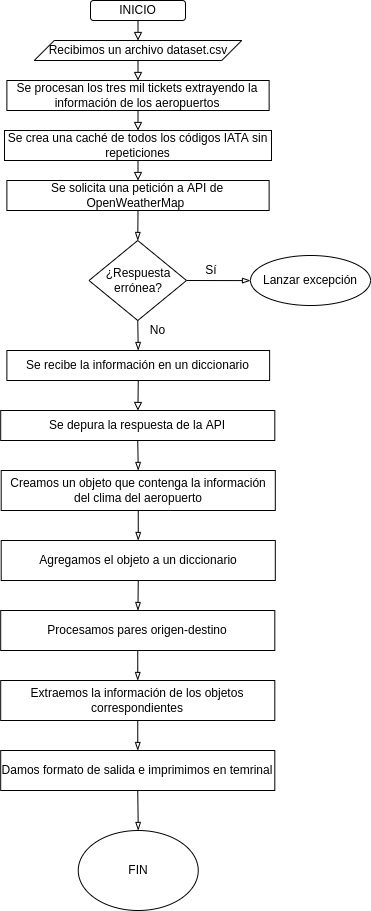

The diagram above was exported from draw.io. Its source (the exported page's mxGraphModel, read from the mxfile embedded in the PNG):
<mxGraphModel dx="1422" dy="878" grid="1" gridSize="10" guides="1" tooltips="1" connect="1" arrows="1" fold="1" page="1" pageScale="1" pageWidth="850" pageHeight="1100" math="0" shadow="0">
  <root>
    <mxCell id="0" />
    <mxCell id="1" parent="0" />
    <mxCell id="5" style="edgeStyle=none;html=1;exitX=0.5;exitY=1;exitDx=0;exitDy=0;entryX=0.5;entryY=0;entryDx=0;entryDy=0;endArrow=block;endFill=0;" parent="1" source="3" target="4" edge="1">
      <mxGeometry relative="1" as="geometry" />
    </mxCell>
    <mxCell id="3" value="INICIO" style="rounded=1;whiteSpace=wrap;html=1;" parent="1" vertex="1">
      <mxGeometry x="350" y="20" width="95" height="20" as="geometry" />
    </mxCell>
    <mxCell id="4" value="Recibimos un archivo dataset.csv" style="shape=parallelogram;perimeter=parallelogramPerimeter;whiteSpace=wrap;html=1;fixedSize=1;" parent="1" vertex="1">
      <mxGeometry x="293.75" y="60" width="207.5" height="20" as="geometry" />
    </mxCell>
    <mxCell id="21" style="edgeStyle=none;html=1;exitX=0.5;exitY=1;exitDx=0;exitDy=0;endArrow=block;endFill=0;" parent="1" source="6" target="9" edge="1">
      <mxGeometry relative="1" as="geometry" />
    </mxCell>
    <mxCell id="6" value="Se procesan los tres mil tickets extrayendo la información de los aeropuertos" style="rounded=0;whiteSpace=wrap;html=1;" parent="1" vertex="1">
      <mxGeometry x="266.38" y="100" width="262.25" height="30" as="geometry" />
    </mxCell>
    <mxCell id="8" style="edgeStyle=none;html=1;exitX=0.5;exitY=1;exitDx=0;exitDy=0;entryX=0.5;entryY=0;entryDx=0;entryDy=0;endArrow=block;endFill=0;" parent="1" source="4" target="6" edge="1">
      <mxGeometry relative="1" as="geometry">
        <mxPoint x="425" y="190" as="sourcePoint" />
        <mxPoint x="425" y="230" as="targetPoint" />
      </mxGeometry>
    </mxCell>
    <mxCell id="23" style="edgeStyle=none;html=1;exitX=0.5;exitY=1;exitDx=0;exitDy=0;entryX=0.5;entryY=0;entryDx=0;entryDy=0;endArrow=block;endFill=0;" parent="1" source="9" target="18" edge="1">
      <mxGeometry relative="1" as="geometry" />
    </mxCell>
    <mxCell id="9" value="Se crea una caché de todos los códigos IATA sin repeticiones" style="rounded=0;whiteSpace=wrap;html=1;" parent="1" vertex="1">
      <mxGeometry x="264" y="150" width="267" height="30" as="geometry" />
    </mxCell>
    <mxCell id="29" style="edgeStyle=none;html=1;exitX=0.5;exitY=1;exitDx=0;exitDy=0;entryX=0.5;entryY=0;entryDx=0;entryDy=0;endArrow=blockThin;endFill=0;" parent="1" source="18" target="28" edge="1">
      <mxGeometry relative="1" as="geometry" />
    </mxCell>
    <mxCell id="18" value="Se solicita una petición a API de OpenWeatherMap&amp;nbsp;" style="rounded=0;whiteSpace=wrap;html=1;" parent="1" vertex="1">
      <mxGeometry x="266.38" y="200" width="262.24" height="30" as="geometry" />
    </mxCell>
    <mxCell id="27" style="edgeStyle=none;html=1;exitX=0.5;exitY=1;exitDx=0;exitDy=0;endArrow=block;endFill=0;" parent="1" source="20" target="26" edge="1">
      <mxGeometry relative="1" as="geometry" />
    </mxCell>
    <mxCell id="20" value="Se recibe la información en un diccionario" style="rounded=0;whiteSpace=wrap;html=1;" parent="1" vertex="1">
      <mxGeometry x="266.38" y="370" width="262.74" height="30" as="geometry" />
    </mxCell>
    <mxCell id="40" style="edgeStyle=none;html=1;exitX=0.5;exitY=1;exitDx=0;exitDy=0;entryX=0.5;entryY=0;entryDx=0;entryDy=0;endArrow=blockThin;endFill=0;" parent="1" source="26" target="39" edge="1">
      <mxGeometry relative="1" as="geometry" />
    </mxCell>
    <mxCell id="26" value="Se depura la respuesta de la API" style="rounded=0;whiteSpace=wrap;html=1;" parent="1" vertex="1">
      <mxGeometry x="260.19" y="430" width="274.12" height="30" as="geometry" />
    </mxCell>
    <mxCell id="30" style="edgeStyle=none;html=1;exitX=1;exitY=0.5;exitDx=0;exitDy=0;endArrow=blockThin;endFill=0;" parent="1" source="28" edge="1">
      <mxGeometry relative="1" as="geometry">
        <mxPoint x="510" y="300.1034482758621" as="targetPoint" />
      </mxGeometry>
    </mxCell>
    <mxCell id="31" style="edgeStyle=none;html=1;exitX=0.5;exitY=1;exitDx=0;exitDy=0;entryX=0.5;entryY=0;entryDx=0;entryDy=0;endArrow=blockThin;endFill=0;" parent="1" source="28" target="20" edge="1">
      <mxGeometry relative="1" as="geometry" />
    </mxCell>
    <mxCell id="28" value="¿Respuesta errónea?" style="rhombus;whiteSpace=wrap;html=1;" parent="1" vertex="1">
      <mxGeometry x="348.5" y="260" width="97.51" height="80" as="geometry" />
    </mxCell>
    <mxCell id="32" value="Sí" style="text;html=1;strokeColor=none;fillColor=none;align=center;verticalAlign=middle;whiteSpace=wrap;rounded=0;" parent="1" vertex="1">
      <mxGeometry x="441.25" y="280" width="60" height="20" as="geometry" />
    </mxCell>
    <mxCell id="33" value="No" style="text;html=1;strokeColor=none;fillColor=none;align=center;verticalAlign=middle;whiteSpace=wrap;rounded=0;" parent="1" vertex="1">
      <mxGeometry x="395" y="340" width="45" height="20" as="geometry" />
    </mxCell>
    <mxCell id="35" value="Lanzar excepción" style="ellipse;whiteSpace=wrap;html=1;" parent="1" vertex="1">
      <mxGeometry x="510" y="275" width="120" height="50" as="geometry" />
    </mxCell>
    <mxCell id="42" style="edgeStyle=none;html=1;exitX=0.5;exitY=1;exitDx=0;exitDy=0;endArrow=blockThin;endFill=0;" parent="1" source="39" target="41" edge="1">
      <mxGeometry relative="1" as="geometry" />
    </mxCell>
    <mxCell id="39" value="Creamos un objeto que contenga la información del clima del aeropuerto" style="rounded=0;whiteSpace=wrap;html=1;" parent="1" vertex="1">
      <mxGeometry x="260.69" y="490" width="274.12" height="40" as="geometry" />
    </mxCell>
    <mxCell id="44" style="edgeStyle=none;html=1;exitX=0.5;exitY=1;exitDx=0;exitDy=0;endArrow=blockThin;endFill=0;" parent="1" source="41" target="43" edge="1">
      <mxGeometry relative="1" as="geometry" />
    </mxCell>
    <mxCell id="41" value="Agregamos el objeto a un diccionario" style="rounded=0;whiteSpace=wrap;html=1;" parent="1" vertex="1">
      <mxGeometry x="260.69" y="560" width="274.12" height="40" as="geometry" />
    </mxCell>
    <mxCell id="47" style="edgeStyle=none;html=1;exitX=0.5;exitY=1;exitDx=0;exitDy=0;entryX=0.5;entryY=0;entryDx=0;entryDy=0;endArrow=blockThin;endFill=0;" parent="1" source="43" target="45" edge="1">
      <mxGeometry relative="1" as="geometry" />
    </mxCell>
    <mxCell id="43" value="Procesamos pares origen-destino" style="rounded=0;whiteSpace=wrap;html=1;" parent="1" vertex="1">
      <mxGeometry x="260.19" y="630" width="274.12" height="40" as="geometry" />
    </mxCell>
    <mxCell id="48" style="edgeStyle=none;html=1;exitX=0.5;exitY=1;exitDx=0;exitDy=0;entryX=0.5;entryY=0;entryDx=0;entryDy=0;endArrow=blockThin;endFill=0;" parent="1" source="45" target="46" edge="1">
      <mxGeometry relative="1" as="geometry" />
    </mxCell>
    <mxCell id="45" value="Extraemos la información de los objetos correspondientes" style="rounded=0;whiteSpace=wrap;html=1;" parent="1" vertex="1">
      <mxGeometry x="260.19" y="700" width="274.12" height="40" as="geometry" />
    </mxCell>
    <mxCell id="50" style="edgeStyle=none;html=1;exitX=0.5;exitY=1;exitDx=0;exitDy=0;entryX=0.5;entryY=0;entryDx=0;entryDy=0;endArrow=blockThin;endFill=0;" parent="1" source="46" target="49" edge="1">
      <mxGeometry relative="1" as="geometry" />
    </mxCell>
    <mxCell id="46" value="Damos formato de salida e imprimimos en temrinal" style="rounded=0;whiteSpace=wrap;html=1;" parent="1" vertex="1">
      <mxGeometry x="260.19" y="770" width="274.12" height="40" as="geometry" />
    </mxCell>
    <mxCell id="49" value="FIN" style="ellipse;whiteSpace=wrap;html=1;" parent="1" vertex="1">
      <mxGeometry x="337.75" y="850" width="120" height="80" as="geometry" />
    </mxCell>
  </root>
</mxGraphModel>